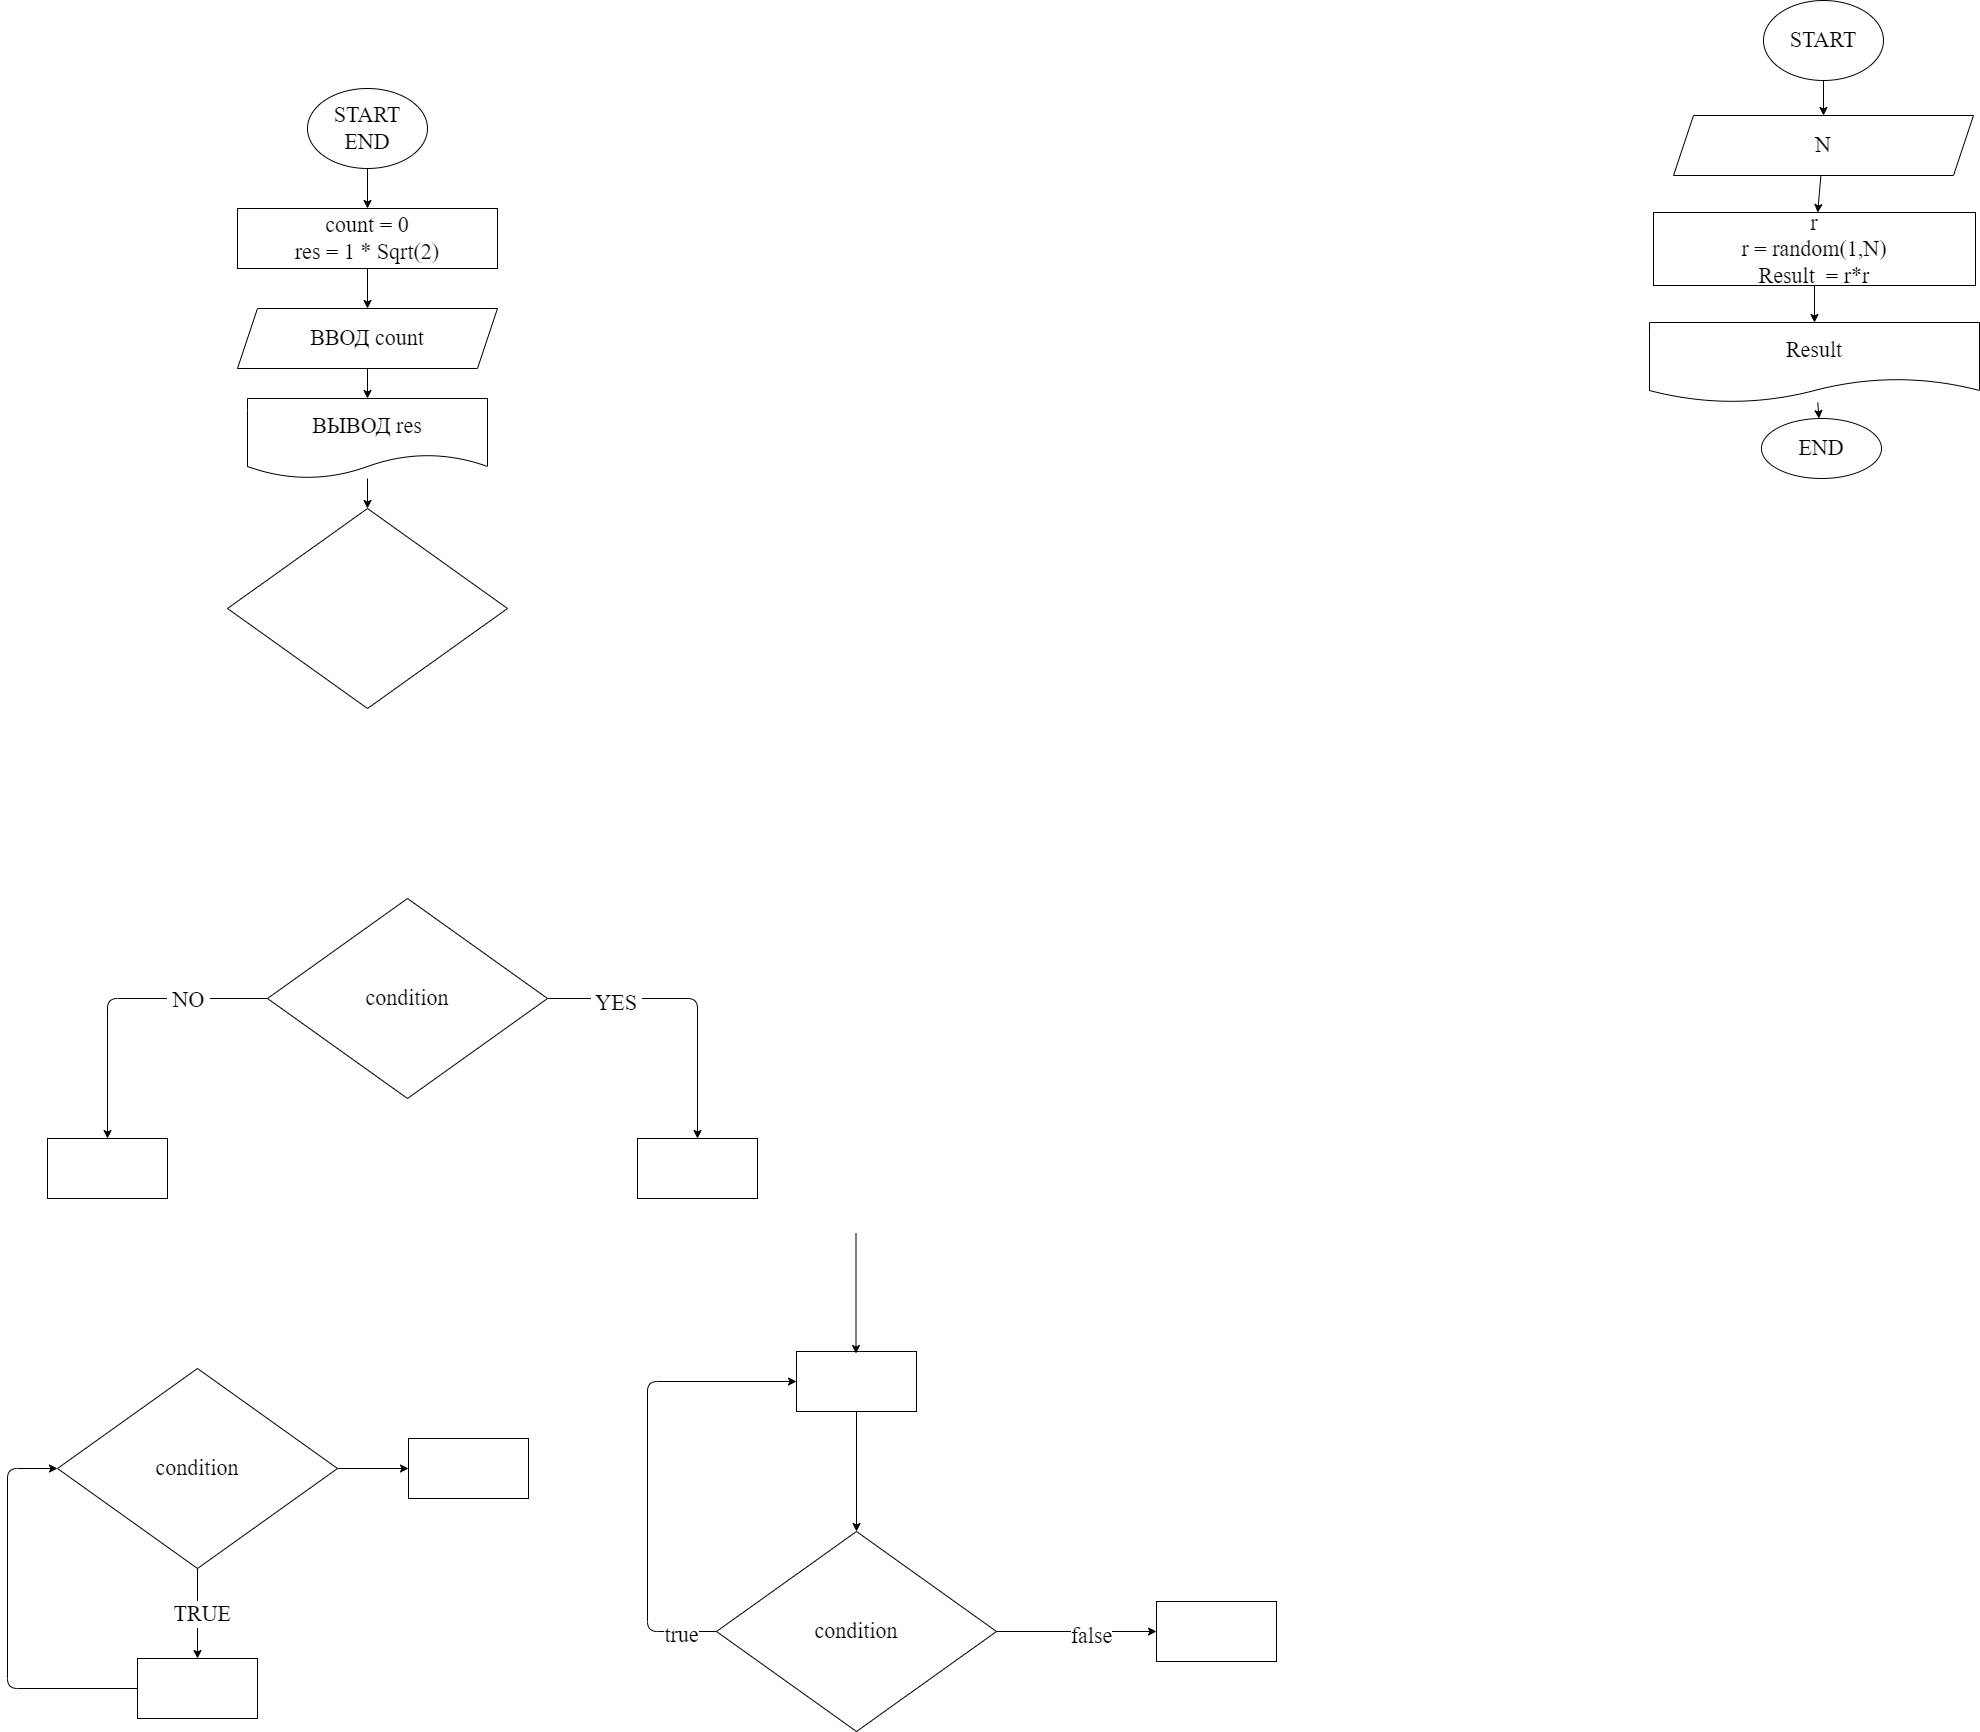

The diagram above was exported from draw.io. Its source (the exported page's mxGraphModel, read from the mxfile embedded in the PNG):
<mxGraphModel dx="820" dy="729" grid="0" gridSize="10" guides="1" tooltips="1" connect="1" arrows="1" fold="1" page="0" pageScale="1" pageWidth="1000" pageHeight="700" math="0" shadow="0">
  <root>
    <mxCell id="0" />
    <mxCell id="1" parent="0" />
    <mxCell id="7" value="" style="edgeStyle=none;html=1;fontFamily=Fira Code;fontSize=22;" parent="1" source="2" target="6" edge="1">
      <mxGeometry relative="1" as="geometry" />
    </mxCell>
    <mxCell id="2" value="START&lt;br&gt;END" style="ellipse;whiteSpace=wrap;html=1;fontFamily=Fira Code;fontSize=22;" parent="1" vertex="1">
      <mxGeometry x="350" y="10" width="120" height="80" as="geometry" />
    </mxCell>
    <mxCell id="9" value="" style="edgeStyle=none;html=1;fontFamily=Fira Code;fontSize=22;" parent="1" source="6" target="8" edge="1">
      <mxGeometry relative="1" as="geometry" />
    </mxCell>
    <mxCell id="6" value="count = 0&lt;br&gt;res = 1 * Sqrt(2)" style="whiteSpace=wrap;html=1;fontSize=22;fontFamily=Fira Code;" parent="1" vertex="1">
      <mxGeometry x="280" y="130" width="260" height="60" as="geometry" />
    </mxCell>
    <mxCell id="11" value="" style="edgeStyle=none;html=1;fontFamily=Fira Code;fontSize=22;" parent="1" source="8" target="10" edge="1">
      <mxGeometry relative="1" as="geometry" />
    </mxCell>
    <mxCell id="8" value="ВВОД count" style="shape=parallelogram;perimeter=parallelogramPerimeter;whiteSpace=wrap;html=1;fixedSize=1;fontSize=22;fontFamily=Fira Code;" parent="1" vertex="1">
      <mxGeometry x="280" y="230" width="260" height="60" as="geometry" />
    </mxCell>
    <mxCell id="14" value="" style="edgeStyle=none;html=1;fontFamily=Fira Code;fontSize=22;" parent="1" source="10" target="13" edge="1">
      <mxGeometry relative="1" as="geometry" />
    </mxCell>
    <mxCell id="10" value="ВЫВОД res" style="shape=document;whiteSpace=wrap;html=1;boundedLbl=1;fontSize=22;fontFamily=Fira Code;" parent="1" vertex="1">
      <mxGeometry x="290" y="320" width="240" height="80" as="geometry" />
    </mxCell>
    <mxCell id="13" value="" style="rhombus;whiteSpace=wrap;html=1;fontSize=22;fontFamily=Fira Code;" parent="1" vertex="1">
      <mxGeometry x="270" y="430" width="280" height="200" as="geometry" />
    </mxCell>
    <mxCell id="17" value="" style="edgeStyle=none;html=1;fontFamily=Fira Code;fontSize=22;" parent="1" source="15" target="16" edge="1">
      <mxGeometry relative="1" as="geometry">
        <Array as="points">
          <mxPoint x="740" y="920" />
        </Array>
      </mxGeometry>
    </mxCell>
    <mxCell id="20" value="&amp;nbsp;YES&amp;nbsp;" style="edgeLabel;html=1;align=center;verticalAlign=middle;resizable=0;points=[];fontSize=22;fontFamily=Fira Code;" parent="17" vertex="1" connectable="0">
      <mxGeometry x="-0.5322" y="-4" relative="1" as="geometry">
        <mxPoint as="offset" />
      </mxGeometry>
    </mxCell>
    <mxCell id="19" value="" style="edgeStyle=none;html=1;fontFamily=Fira Code;fontSize=22;" parent="1" source="15" target="18" edge="1">
      <mxGeometry relative="1" as="geometry">
        <Array as="points">
          <mxPoint x="150" y="920" />
        </Array>
      </mxGeometry>
    </mxCell>
    <mxCell id="21" value="&amp;nbsp;NO&amp;nbsp;" style="edgeLabel;html=1;align=center;verticalAlign=middle;resizable=0;points=[];fontSize=22;fontFamily=Fira Code;" parent="19" vertex="1" connectable="0">
      <mxGeometry x="-0.4656" y="1" relative="1" as="geometry">
        <mxPoint as="offset" />
      </mxGeometry>
    </mxCell>
    <mxCell id="15" value="condition" style="rhombus;whiteSpace=wrap;html=1;fontSize=22;fontFamily=Fira Code;" parent="1" vertex="1">
      <mxGeometry x="310" y="820" width="280" height="200" as="geometry" />
    </mxCell>
    <mxCell id="16" value="" style="whiteSpace=wrap;html=1;fontSize=22;fontFamily=Fira Code;" parent="1" vertex="1">
      <mxGeometry x="680" y="1060" width="120" height="60" as="geometry" />
    </mxCell>
    <mxCell id="18" value="" style="whiteSpace=wrap;html=1;fontSize=22;fontFamily=Fira Code;" parent="1" vertex="1">
      <mxGeometry x="90" y="1060" width="120" height="60" as="geometry" />
    </mxCell>
    <mxCell id="24" value="" style="edgeStyle=none;html=1;fontFamily=Fira Code;fontSize=22;" parent="1" source="22" target="23" edge="1">
      <mxGeometry relative="1" as="geometry" />
    </mxCell>
    <mxCell id="25" value="&amp;nbsp;TRUE&amp;nbsp;" style="edgeLabel;html=1;align=center;verticalAlign=middle;resizable=0;points=[];fontSize=22;fontFamily=Fira Code;" parent="24" vertex="1" connectable="0">
      <mxGeometry x="-0.0033" y="4" relative="1" as="geometry">
        <mxPoint as="offset" />
      </mxGeometry>
    </mxCell>
    <mxCell id="34" value="" style="edgeStyle=none;html=1;fontFamily=Fira Code;fontSize=22;" parent="1" source="22" target="33" edge="1">
      <mxGeometry relative="1" as="geometry" />
    </mxCell>
    <mxCell id="22" value="condition" style="rhombus;whiteSpace=wrap;html=1;fontSize=22;fontFamily=Fira Code;" parent="1" vertex="1">
      <mxGeometry x="100" y="1290" width="280" height="200" as="geometry" />
    </mxCell>
    <mxCell id="26" style="edgeStyle=none;html=1;entryX=0;entryY=0.5;entryDx=0;entryDy=0;fontFamily=Fira Code;fontSize=22;" parent="1" source="23" target="22" edge="1">
      <mxGeometry relative="1" as="geometry">
        <Array as="points">
          <mxPoint x="50" y="1610" />
          <mxPoint x="50" y="1390" />
        </Array>
      </mxGeometry>
    </mxCell>
    <mxCell id="23" value="" style="whiteSpace=wrap;html=1;fontSize=22;fontFamily=Fira Code;" parent="1" vertex="1">
      <mxGeometry x="180" y="1580" width="120" height="60" as="geometry" />
    </mxCell>
    <mxCell id="32" style="edgeStyle=none;html=1;entryX=0;entryY=0.5;entryDx=0;entryDy=0;fontFamily=Fira Code;fontSize=22;" parent="1" source="27" target="28" edge="1">
      <mxGeometry relative="1" as="geometry">
        <Array as="points">
          <mxPoint x="690" y="1553" />
          <mxPoint x="690" y="1303" />
        </Array>
      </mxGeometry>
    </mxCell>
    <mxCell id="36" value="true" style="edgeLabel;html=1;align=center;verticalAlign=middle;resizable=0;points=[];fontSize=22;fontFamily=Fira Code;" parent="32" vertex="1" connectable="0">
      <mxGeometry x="-0.8462" y="3" relative="1" as="geometry">
        <mxPoint as="offset" />
      </mxGeometry>
    </mxCell>
    <mxCell id="38" value="" style="edgeStyle=none;html=1;fontFamily=Fira Code;fontSize=22;" parent="1" source="27" target="37" edge="1">
      <mxGeometry relative="1" as="geometry" />
    </mxCell>
    <mxCell id="39" value="false" style="edgeLabel;html=1;align=center;verticalAlign=middle;resizable=0;points=[];fontSize=22;fontFamily=Fira Code;" parent="38" vertex="1" connectable="0">
      <mxGeometry x="0.1729" y="-4" relative="1" as="geometry">
        <mxPoint as="offset" />
      </mxGeometry>
    </mxCell>
    <mxCell id="27" value="condition" style="rhombus;whiteSpace=wrap;html=1;fontSize=22;fontFamily=Fira Code;" parent="1" vertex="1">
      <mxGeometry x="759" y="1453" width="280" height="200" as="geometry" />
    </mxCell>
    <mxCell id="29" style="edgeStyle=none;html=1;entryX=0.5;entryY=0;entryDx=0;entryDy=0;fontFamily=Fira Code;fontSize=22;" parent="1" source="28" target="27" edge="1">
      <mxGeometry relative="1" as="geometry" />
    </mxCell>
    <mxCell id="28" value="" style="whiteSpace=wrap;html=1;fontSize=22;fontFamily=Fira Code;" parent="1" vertex="1">
      <mxGeometry x="839" y="1273" width="120" height="60" as="geometry" />
    </mxCell>
    <mxCell id="31" style="edgeStyle=none;html=1;entryX=0.5;entryY=0;entryDx=0;entryDy=0;fontFamily=Fira Code;fontSize=22;" parent="1" edge="1">
      <mxGeometry relative="1" as="geometry">
        <mxPoint x="898.5" y="1155" as="sourcePoint" />
        <mxPoint x="898.5" y="1275" as="targetPoint" />
      </mxGeometry>
    </mxCell>
    <mxCell id="33" value="" style="whiteSpace=wrap;html=1;fontSize=22;fontFamily=Fira Code;" parent="1" vertex="1">
      <mxGeometry x="451" y="1360" width="120" height="60" as="geometry" />
    </mxCell>
    <mxCell id="37" value="" style="whiteSpace=wrap;html=1;fontSize=22;fontFamily=Fira Code;" parent="1" vertex="1">
      <mxGeometry x="1199" y="1523" width="120" height="60" as="geometry" />
    </mxCell>
    <mxCell id="45" value="" style="edgeStyle=none;html=1;fontFamily=Fira Code;fontSize=22;" parent="1" source="41" target="44" edge="1">
      <mxGeometry relative="1" as="geometry" />
    </mxCell>
    <mxCell id="41" value="START" style="ellipse;whiteSpace=wrap;html=1;fontFamily=Fira Code;fontSize=22;" parent="1" vertex="1">
      <mxGeometry x="1806" y="-78" width="120" height="80" as="geometry" />
    </mxCell>
    <mxCell id="47" value="" style="edgeStyle=none;html=1;fontFamily=Fira Code;fontSize=22;" parent="1" source="44" target="46" edge="1">
      <mxGeometry relative="1" as="geometry" />
    </mxCell>
    <mxCell id="44" value="N" style="shape=parallelogram;perimeter=parallelogramPerimeter;whiteSpace=wrap;html=1;fixedSize=1;fontSize=22;fontFamily=Fira Code;" parent="1" vertex="1">
      <mxGeometry x="1716" y="37" width="300" height="60" as="geometry" />
    </mxCell>
    <mxCell id="49" value="" style="edgeStyle=none;html=1;fontFamily=Fira Code;fontSize=22;" parent="1" source="46" target="48" edge="1">
      <mxGeometry relative="1" as="geometry" />
    </mxCell>
    <mxCell id="46" value="r&lt;br&gt;r = random(1,N)&lt;br&gt;Result&amp;nbsp; = r*r" style="whiteSpace=wrap;html=1;fontSize=22;fontFamily=Fira Code;" parent="1" vertex="1">
      <mxGeometry x="1696" y="134" width="322" height="73" as="geometry" />
    </mxCell>
    <mxCell id="51" value="" style="edgeStyle=none;html=1;fontFamily=Fira Code;fontSize=22;" parent="1" source="48" target="50" edge="1">
      <mxGeometry relative="1" as="geometry" />
    </mxCell>
    <mxCell id="48" value="Result" style="shape=document;whiteSpace=wrap;html=1;boundedLbl=1;fontSize=22;fontFamily=Fira Code;" parent="1" vertex="1">
      <mxGeometry x="1692" y="244" width="330" height="80" as="geometry" />
    </mxCell>
    <mxCell id="50" value="END" style="ellipse;whiteSpace=wrap;html=1;fontSize=22;fontFamily=Fira Code;" parent="1" vertex="1">
      <mxGeometry x="1804" y="340" width="120" height="60" as="geometry" />
    </mxCell>
  </root>
</mxGraphModel>